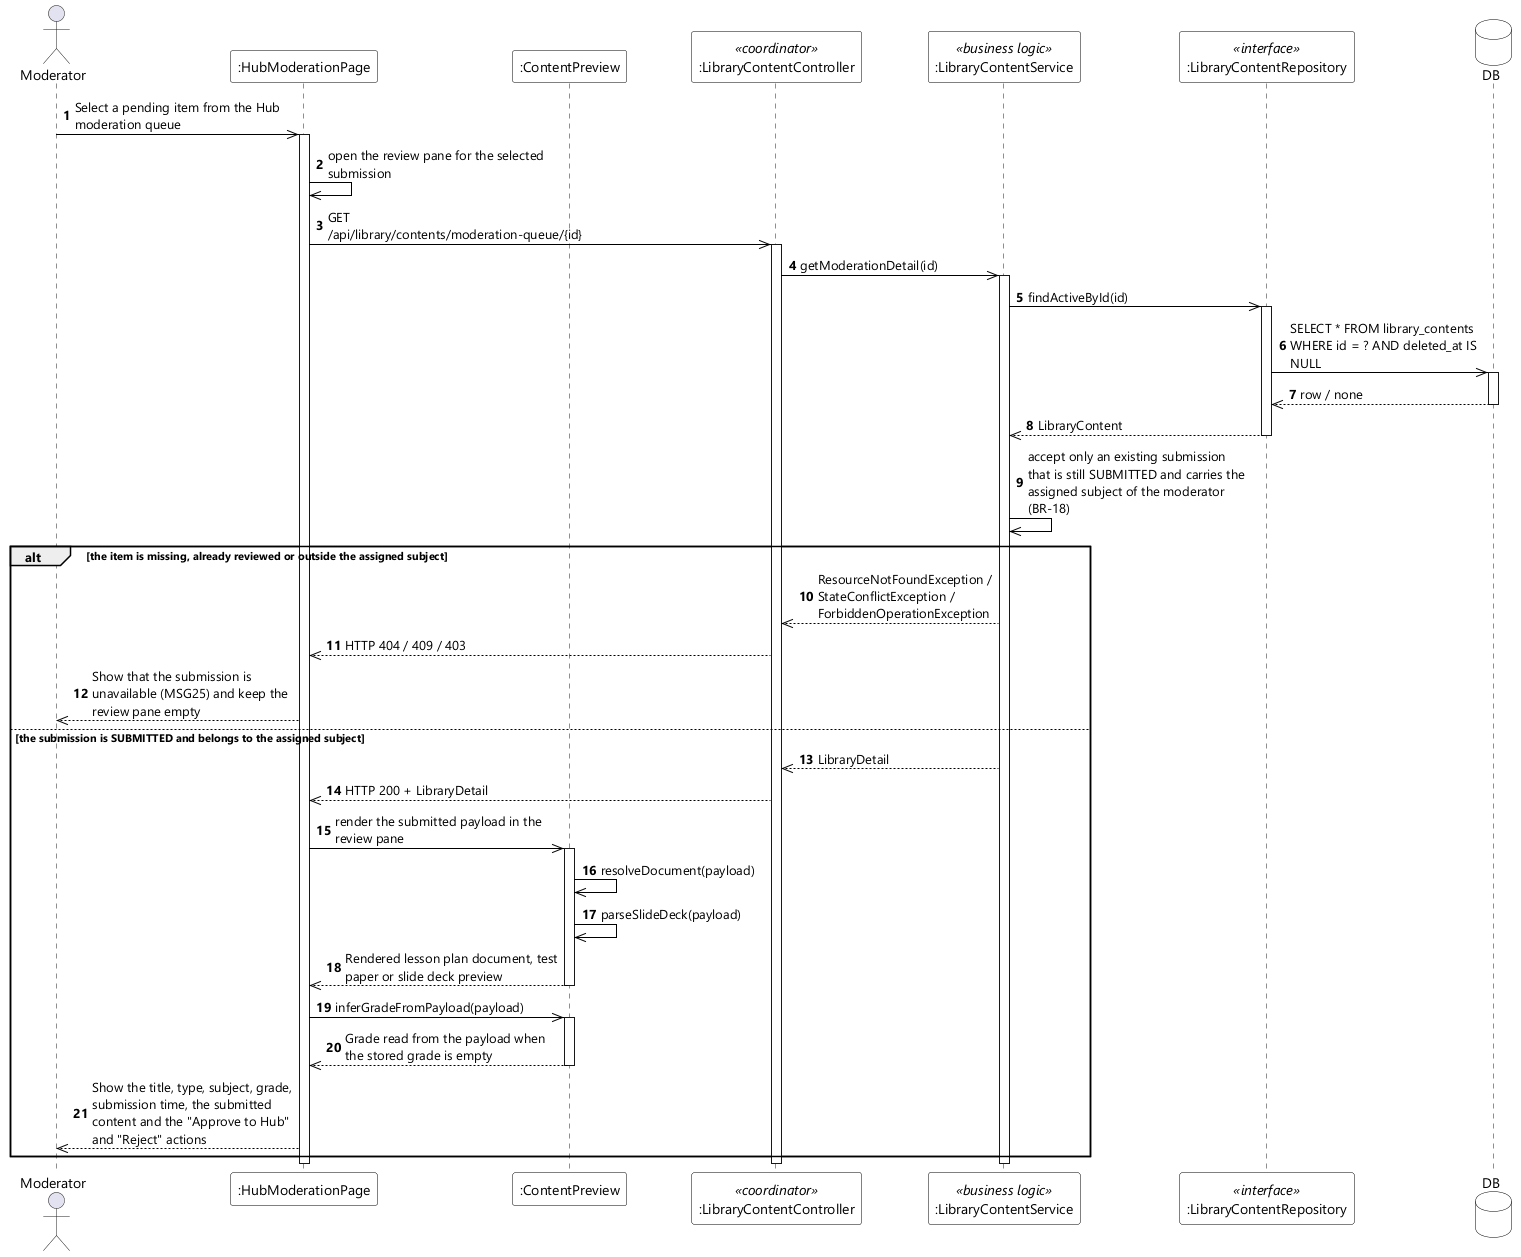

The diagram above was rendered by PlantUML. Its source (embedded in the PNG):
@startuml UC-74 View Content Detail - Sequence Diagram (stereo)
skinparamlocked dpi 96
skinparam defaultFontName "Segoe UI"
skinparam shadowing false
skinparam ParticipantBackgroundColor #FFFFFF
skinparam ParticipantBorderColor #000000
skinparam DatabaseBackgroundColor #FFFFFF
skinparam DatabaseBorderColor #000000
skinparam ArrowColor #000000
skinparam sequenceMessageAlign left
skinparam maxMessageSize 220

actor Moderator
participant ":HubModerationPage" as UI
participant ":ContentPreview" as PREVIEW
participant ":LibraryContentController" as CTL <<coordinator>>
participant ":LibraryContentService" as SVC <<business logic>>
participant ":LibraryContentRepository" as REPO <<interface>>
database DB

autonumber
Moderator ->> UI : Select a pending item from the Hub moderation queue
activate UI
UI ->> UI : open the review pane for the selected submission
UI ->> CTL : GET /api/library/contents/moderation-queue/{id}
activate CTL
CTL ->> SVC : getModerationDetail(id)
activate SVC
SVC ->> REPO : findActiveById(id)
activate REPO
REPO ->> DB : SELECT * FROM library_contents WHERE id = ? AND deleted_at IS NULL
activate DB
DB -->> REPO : row / none
deactivate DB
REPO -->> SVC : LibraryContent
deactivate REPO
SVC ->> SVC : accept only an existing submission that is still SUBMITTED and carries the assigned subject of the moderator (BR-18)

alt the item is missing, already reviewed or outside the assigned subject
  SVC -->> CTL : ResourceNotFoundException / StateConflictException / ForbiddenOperationException
  CTL -->> UI : HTTP 404 / 409 / 403
  UI -->> Moderator : Show that the submission is unavailable (MSG25) and keep the review pane empty
else the submission is SUBMITTED and belongs to the assigned subject
  SVC -->> CTL : LibraryDetail
  CTL -->> UI : HTTP 200 + LibraryDetail
  UI ->> PREVIEW : render the submitted payload in the review pane
  activate PREVIEW
  PREVIEW ->> PREVIEW : resolveDocument(payload)
  PREVIEW ->> PREVIEW : parseSlideDeck(payload)
  PREVIEW -->> UI : Rendered lesson plan document, test paper or slide deck preview
  deactivate PREVIEW
  UI ->> PREVIEW : inferGradeFromPayload(payload)
  activate PREVIEW
  PREVIEW -->> UI : Grade read from the payload when the stored grade is empty
  deactivate PREVIEW
  UI -->> Moderator : Show the title, type, subject, grade, submission time, the submitted content and the "Approve to Hub" and "Reject" actions
end
deactivate SVC
deactivate CTL
deactivate UI
@enduml